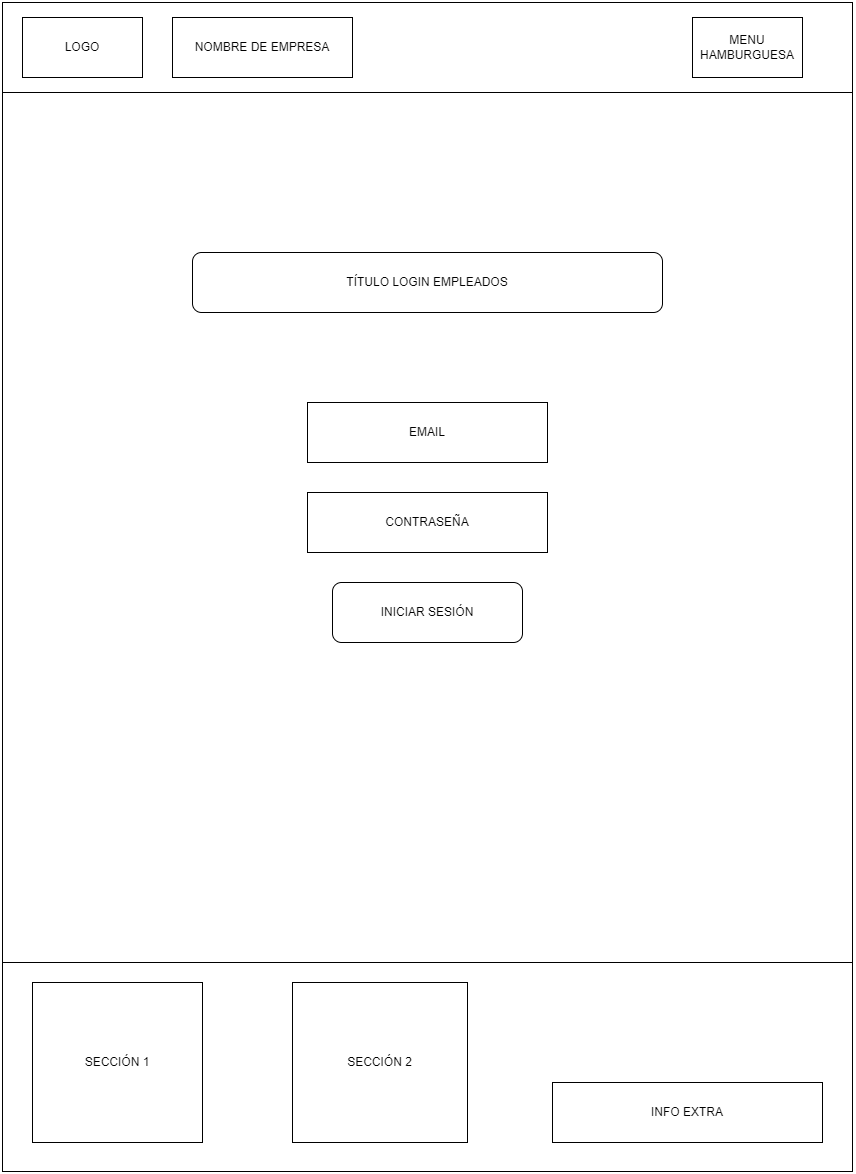

The diagram above was exported from draw.io. Its source (the exported page's mxGraphModel, read from the mxfile embedded in the PNG):
<mxGraphModel dx="2049" dy="1056" grid="1" gridSize="10" guides="1" tooltips="1" connect="1" arrows="1" fold="1" page="1" pageScale="1" pageWidth="660" pageHeight="1169" math="0" shadow="0">
  <root>
    <mxCell id="0" />
    <mxCell id="1" parent="0" />
    <mxCell id="XQWgcxxS1hy90txL3GSs-1" value="" style="rounded=0;whiteSpace=wrap;html=1;" vertex="1" parent="1">
      <mxGeometry width="850" height="90" as="geometry" />
    </mxCell>
    <mxCell id="XQWgcxxS1hy90txL3GSs-2" value="&lt;br&gt;" style="rounded=0;whiteSpace=wrap;html=1;" vertex="1" parent="1">
      <mxGeometry y="90" width="850" height="870" as="geometry" />
    </mxCell>
    <mxCell id="XQWgcxxS1hy90txL3GSs-3" value="" style="rounded=0;whiteSpace=wrap;html=1;" vertex="1" parent="1">
      <mxGeometry y="960" width="850" height="209" as="geometry" />
    </mxCell>
    <mxCell id="XQWgcxxS1hy90txL3GSs-4" value="LOGO" style="rounded=0;whiteSpace=wrap;html=1;" vertex="1" parent="1">
      <mxGeometry x="20" y="15" width="120" height="60" as="geometry" />
    </mxCell>
    <mxCell id="XQWgcxxS1hy90txL3GSs-5" value="MENU HAMBURGUESA" style="rounded=0;whiteSpace=wrap;html=1;" vertex="1" parent="1">
      <mxGeometry x="690" y="15" width="110" height="60" as="geometry" />
    </mxCell>
    <mxCell id="XQWgcxxS1hy90txL3GSs-6" value="SECCIÓN 1" style="rounded=0;whiteSpace=wrap;html=1;" vertex="1" parent="1">
      <mxGeometry x="30" y="980" width="170" height="160" as="geometry" />
    </mxCell>
    <mxCell id="XQWgcxxS1hy90txL3GSs-7" value="SECCIÓN 2" style="rounded=0;whiteSpace=wrap;html=1;" vertex="1" parent="1">
      <mxGeometry x="290" y="980" width="175" height="160" as="geometry" />
    </mxCell>
    <mxCell id="XQWgcxxS1hy90txL3GSs-8" value="INFO EXTRA" style="rounded=0;whiteSpace=wrap;html=1;" vertex="1" parent="1">
      <mxGeometry x="550" y="1080" width="270" height="60" as="geometry" />
    </mxCell>
    <mxCell id="XQWgcxxS1hy90txL3GSs-9" value="NOMBRE DE EMPRESA" style="rounded=0;whiteSpace=wrap;html=1;" vertex="1" parent="1">
      <mxGeometry x="170" y="15" width="180" height="60" as="geometry" />
    </mxCell>
    <mxCell id="XQWgcxxS1hy90txL3GSs-10" value="EMAIL" style="rounded=0;whiteSpace=wrap;html=1;" vertex="1" parent="1">
      <mxGeometry x="305" y="400" width="240" height="60" as="geometry" />
    </mxCell>
    <mxCell id="XQWgcxxS1hy90txL3GSs-11" value="CONTRASEÑA" style="rounded=0;whiteSpace=wrap;html=1;glass=0;" vertex="1" parent="1">
      <mxGeometry x="305" y="490" width="240" height="60" as="geometry" />
    </mxCell>
    <mxCell id="XQWgcxxS1hy90txL3GSs-12" value="INICIAR SESIÓN" style="rounded=1;whiteSpace=wrap;html=1;" vertex="1" parent="1">
      <mxGeometry x="330" y="580" width="190" height="60" as="geometry" />
    </mxCell>
    <mxCell id="XQWgcxxS1hy90txL3GSs-13" value="TÍTULO LOGIN EMPLEADOS" style="rounded=1;whiteSpace=wrap;html=1;" vertex="1" parent="1">
      <mxGeometry x="190" y="250" width="470" height="60" as="geometry" />
    </mxCell>
  </root>
</mxGraphModel>